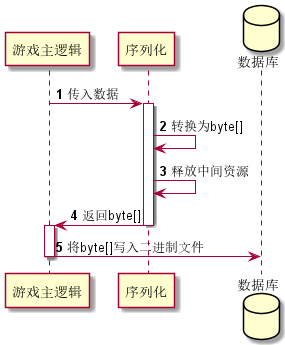

The diagram above was rendered by PlantUML. Its source (embedded in the PNG):
@startuml
'https://plantuml.com/sequence-diagram

participant "游戏主逻辑" as gameLogic
participant "序列化" as serialize
database "数据库" as data

autonumber

gameLogic -> serialize : 传入数据
activate serialize
serialize->serialize : 转换为byte[]
serialize->serialize : 释放中间资源
serialize->gameLogic : 返回byte[]
deactivate serialize
activate gameLogic
gameLogic->data:将byte[]写入二进制文件
deactivate gameLogic

@enduml